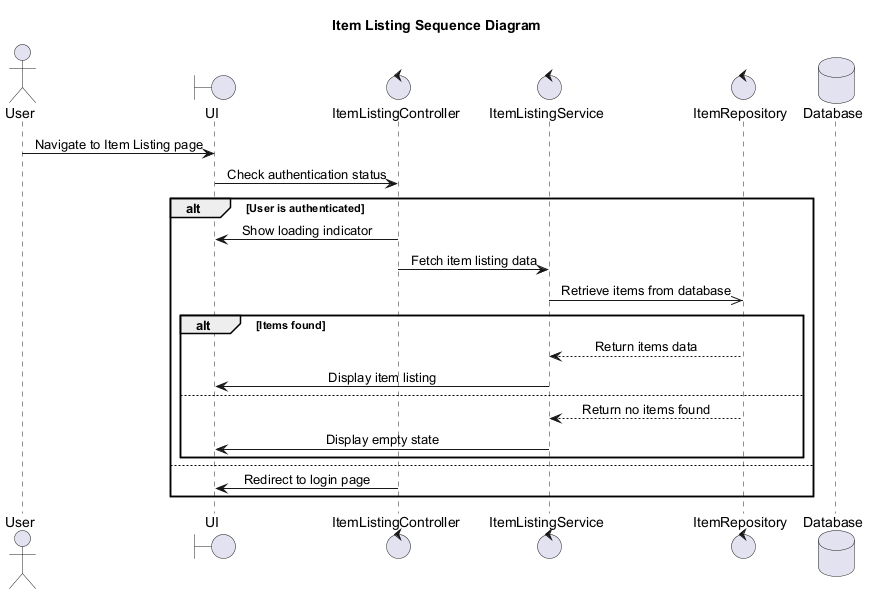

The diagram above was rendered by PlantUML. Its source (embedded in the PNG):
@startuml
' Auto-generated by AutoForge Architecture Agent
' Diagram type: UML Sequence Diagram
skinparam shadowing false
skinparam sequenceMessageAlign center

title Item Listing Sequence Diagram

actor "User" as ACTOR_001
boundary "UI" as BOUNDARY_001
control "ItemListingController" as CONTROL_001
control "ItemListingService" as CONTROL_002
control "ItemRepository" as CONTROL_003
database "Database" as DATABASE_001

ACTOR_001 -> BOUNDARY_001: Navigate to Item Listing page
BOUNDARY_001 -> CONTROL_001: Check authentication status
alt User is authenticated
CONTROL_001 -> BOUNDARY_001: Show loading indicator
CONTROL_001 -> CONTROL_002: Fetch item listing data
CONTROL_002 ->> CONTROL_003: Retrieve items from database
alt Items found
CONTROL_003 --> CONTROL_002: Return items data
CONTROL_002 -> BOUNDARY_001: Display item listing
else 
CONTROL_003 --> CONTROL_002: Return no items found
CONTROL_002 -> BOUNDARY_001: Display empty state
end
else 
CONTROL_001 -> BOUNDARY_001: Redirect to login page
end

@enduml